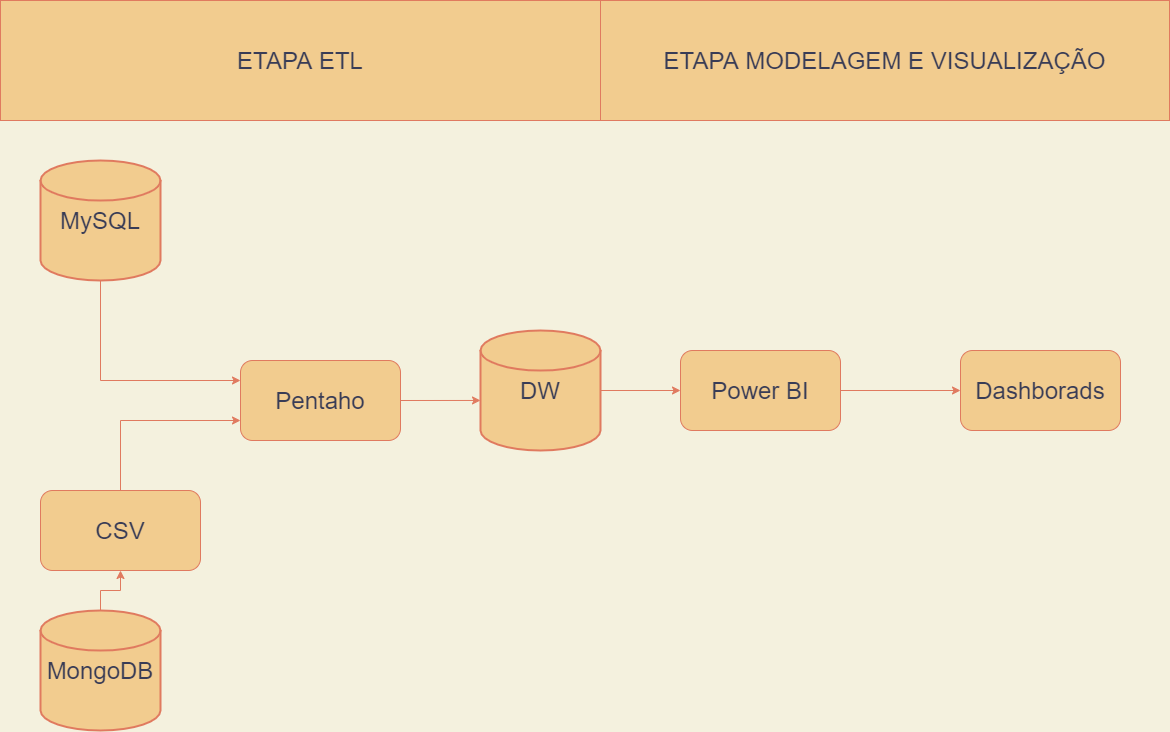

The diagram above was exported from draw.io. Its source (the exported page's mxGraphModel, read from the mxfile embedded in the PNG):
<mxGraphModel dx="1381" dy="795" grid="1" gridSize="10" guides="1" tooltips="1" connect="1" arrows="1" fold="1" page="1" pageScale="1" pageWidth="1169" pageHeight="827" background="#F4F1DE" math="0" shadow="0">
  <root>
    <mxCell id="0" />
    <mxCell id="1" parent="0" />
    <mxCell id="ABiAFWmWbiaQwyDwX1sd-18" value="&lt;font style=&quot;font-size: 24px&quot;&gt;ETAPA ETL&lt;/font&gt;" style="rounded=0;whiteSpace=wrap;html=1;fillColor=#F2CC8F;strokeColor=#E07A5F;fontColor=#393C56;" vertex="1" parent="1">
      <mxGeometry width="600" height="120" as="geometry" />
    </mxCell>
    <mxCell id="ABiAFWmWbiaQwyDwX1sd-19" value="&lt;font style=&quot;font-size: 24px&quot;&gt;ETAPA MODELAGEM E VISUALIZAÇÃO&lt;/font&gt;" style="rounded=0;whiteSpace=wrap;html=1;fillColor=#F2CC8F;strokeColor=#E07A5F;fontColor=#393C56;" vertex="1" parent="1">
      <mxGeometry x="600" width="569" height="120" as="geometry" />
    </mxCell>
    <mxCell id="ABiAFWmWbiaQwyDwX1sd-27" style="edgeStyle=orthogonalEdgeStyle;rounded=0;orthogonalLoop=1;jettySize=auto;html=1;exitX=0.5;exitY=1;exitDx=0;exitDy=0;exitPerimeter=0;entryX=0;entryY=0.25;entryDx=0;entryDy=0;fontSize=24;labelBackgroundColor=#F4F1DE;strokeColor=#E07A5F;fontColor=#393C56;" edge="1" parent="1" source="ABiAFWmWbiaQwyDwX1sd-20" target="ABiAFWmWbiaQwyDwX1sd-25">
      <mxGeometry relative="1" as="geometry" />
    </mxCell>
    <mxCell id="ABiAFWmWbiaQwyDwX1sd-20" value="MySQL" style="strokeWidth=2;html=1;shape=mxgraph.flowchart.database;whiteSpace=wrap;fontSize=24;fillColor=#F2CC8F;strokeColor=#E07A5F;fontColor=#393C56;" vertex="1" parent="1">
      <mxGeometry x="40" y="160" width="120" height="120" as="geometry" />
    </mxCell>
    <mxCell id="ABiAFWmWbiaQwyDwX1sd-23" style="edgeStyle=orthogonalEdgeStyle;rounded=0;orthogonalLoop=1;jettySize=auto;html=1;exitX=0.5;exitY=0;exitDx=0;exitDy=0;exitPerimeter=0;entryX=0.5;entryY=1;entryDx=0;entryDy=0;fontSize=24;labelBackgroundColor=#F4F1DE;strokeColor=#E07A5F;fontColor=#393C56;" edge="1" parent="1" source="ABiAFWmWbiaQwyDwX1sd-21" target="ABiAFWmWbiaQwyDwX1sd-22">
      <mxGeometry relative="1" as="geometry" />
    </mxCell>
    <mxCell id="ABiAFWmWbiaQwyDwX1sd-21" value="MongoDB" style="strokeWidth=2;html=1;shape=mxgraph.flowchart.database;whiteSpace=wrap;fontSize=24;fillColor=#F2CC8F;strokeColor=#E07A5F;fontColor=#393C56;" vertex="1" parent="1">
      <mxGeometry x="40" y="610" width="120" height="120" as="geometry" />
    </mxCell>
    <mxCell id="ABiAFWmWbiaQwyDwX1sd-26" style="edgeStyle=orthogonalEdgeStyle;rounded=0;orthogonalLoop=1;jettySize=auto;html=1;exitX=0.5;exitY=0;exitDx=0;exitDy=0;entryX=0;entryY=0.75;entryDx=0;entryDy=0;fontSize=24;labelBackgroundColor=#F4F1DE;strokeColor=#E07A5F;fontColor=#393C56;" edge="1" parent="1" source="ABiAFWmWbiaQwyDwX1sd-22" target="ABiAFWmWbiaQwyDwX1sd-25">
      <mxGeometry relative="1" as="geometry" />
    </mxCell>
    <mxCell id="ABiAFWmWbiaQwyDwX1sd-22" value="CSV" style="rounded=1;whiteSpace=wrap;html=1;fontSize=24;fillColor=#F2CC8F;strokeColor=#E07A5F;fontColor=#393C56;" vertex="1" parent="1">
      <mxGeometry x="40" y="490" width="160" height="80" as="geometry" />
    </mxCell>
    <mxCell id="ABiAFWmWbiaQwyDwX1sd-29" style="edgeStyle=orthogonalEdgeStyle;rounded=0;orthogonalLoop=1;jettySize=auto;html=1;exitX=1;exitY=0.5;exitDx=0;exitDy=0;entryX=0;entryY=0.583;entryDx=0;entryDy=0;entryPerimeter=0;fontSize=24;labelBackgroundColor=#F4F1DE;strokeColor=#E07A5F;fontColor=#393C56;" edge="1" parent="1" source="ABiAFWmWbiaQwyDwX1sd-25" target="ABiAFWmWbiaQwyDwX1sd-28">
      <mxGeometry relative="1" as="geometry" />
    </mxCell>
    <mxCell id="ABiAFWmWbiaQwyDwX1sd-25" value="Pentaho" style="rounded=1;whiteSpace=wrap;html=1;fontSize=24;fillColor=#F2CC8F;strokeColor=#E07A5F;fontColor=#393C56;" vertex="1" parent="1">
      <mxGeometry x="240" y="360" width="160" height="80" as="geometry" />
    </mxCell>
    <mxCell id="ABiAFWmWbiaQwyDwX1sd-31" style="edgeStyle=orthogonalEdgeStyle;rounded=0;orthogonalLoop=1;jettySize=auto;html=1;exitX=1;exitY=0.5;exitDx=0;exitDy=0;exitPerimeter=0;entryX=0;entryY=0.5;entryDx=0;entryDy=0;fontSize=24;labelBackgroundColor=#F4F1DE;strokeColor=#E07A5F;fontColor=#393C56;" edge="1" parent="1" source="ABiAFWmWbiaQwyDwX1sd-28" target="ABiAFWmWbiaQwyDwX1sd-32">
      <mxGeometry relative="1" as="geometry">
        <mxPoint x="690" y="390" as="targetPoint" />
      </mxGeometry>
    </mxCell>
    <mxCell id="ABiAFWmWbiaQwyDwX1sd-28" value="DW" style="strokeWidth=2;html=1;shape=mxgraph.flowchart.database;whiteSpace=wrap;fontSize=24;fillColor=#F2CC8F;strokeColor=#E07A5F;fontColor=#393C56;" vertex="1" parent="1">
      <mxGeometry x="480" y="330" width="120" height="120" as="geometry" />
    </mxCell>
    <mxCell id="ABiAFWmWbiaQwyDwX1sd-35" style="edgeStyle=orthogonalEdgeStyle;rounded=0;orthogonalLoop=1;jettySize=auto;html=1;exitX=1;exitY=0.5;exitDx=0;exitDy=0;entryX=0;entryY=0.5;entryDx=0;entryDy=0;fontSize=24;fillColor=#F2CC8F;strokeColor=#E07A5F;labelBackgroundColor=#F4F1DE;fontColor=#393C56;" edge="1" parent="1" source="ABiAFWmWbiaQwyDwX1sd-32" target="ABiAFWmWbiaQwyDwX1sd-34">
      <mxGeometry relative="1" as="geometry" />
    </mxCell>
    <mxCell id="ABiAFWmWbiaQwyDwX1sd-32" value="Power BI" style="rounded=1;whiteSpace=wrap;html=1;fontSize=24;fillColor=#F2CC8F;strokeColor=#E07A5F;fontColor=#393C56;" vertex="1" parent="1">
      <mxGeometry x="680" y="350" width="160" height="80" as="geometry" />
    </mxCell>
    <mxCell id="ABiAFWmWbiaQwyDwX1sd-34" value="Dashborads" style="rounded=1;whiteSpace=wrap;html=1;fontSize=24;fillColor=#F2CC8F;strokeColor=#E07A5F;fontColor=#393C56;" vertex="1" parent="1">
      <mxGeometry x="960" y="350" width="160" height="80" as="geometry" />
    </mxCell>
  </root>
</mxGraphModel>